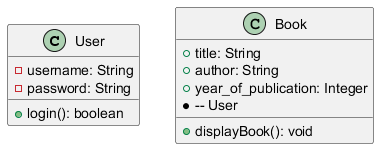

The diagram above was rendered by PlantUML. Its source (embedded in the PNG):
@startuml
class User {
    - username: String
    - password: String
    + login(): boolean
}

class Book {
    + title: String
    + author: String
    + year_of_publication: Integer
    + displayBook(): void
    *-- User
}

@enduml